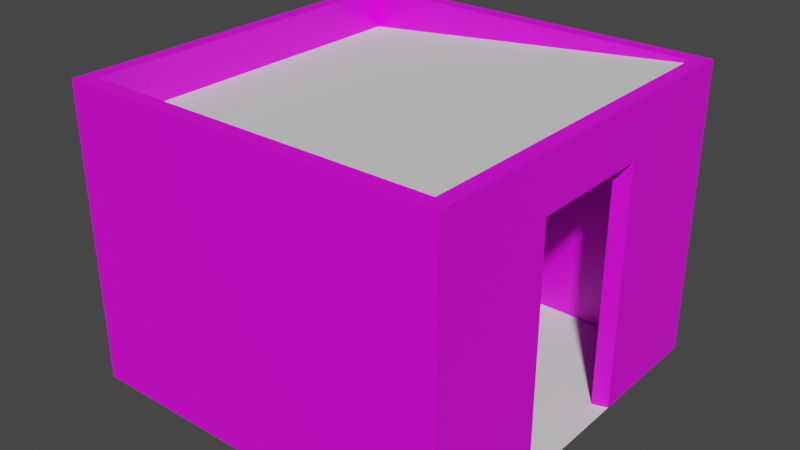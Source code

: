 # Source: CaptainOffice.blend  (saved by Blender 3.1.7; exported with 4.5.12 LTS)
import bpy
from mathutils import Matrix  # noqa: F401  (used for matrix-valued properties, if any)

bpy.ops.wm.read_factory_settings(use_empty=True)
scene = bpy.context.scene
scene.name = 'Scene'

# ---- collections
col_collection = bpy.data.collections.new('Collection'); scene.collection.children.link(col_collection)

# ---- images (referenced by path relative to the original .blend; pixels are not part of the script)
import os
ASSET_DIR = os.environ.get("B2B_ASSET_DIR", "")  # directory of the original .blend (textures are referenced by path, not embedded)
HERE = os.path.dirname(os.path.abspath(__file__))  # packed textures are extracted next to this script under _unpacked/

def load_image(name, relpath, width, height, colorspace="sRGB"):
    """Load a texture the original file referenced (path relative to the .blend, or extracted next to this script)."""
    p = next((c for c in (os.path.join(HERE, relpath), os.path.join(ASSET_DIR, relpath)) if relpath and os.path.exists(c)), "")
    if p:
        img = bpy.data.images.load(p, check_existing=True)
        img.name = name
    else:  # same state as the original file: an image datablock whose file is absent (Cycles renders it pink)
        img = bpy.data.images.new(name, width, height)
        img.source = "FILE"
        img.filepath = "//" + (relpath or name)
    img.colorspace_settings.name = colorspace
    return img
img_wood2_png = load_image('Wood2.png', 'Wood2.png', 1024, 1024, 'sRGB')

# ---- materials (node trees are filled in below, after node groups)
mat_material_001 = bpy.data.materials.new('Material.001')
mat_material_001.use_transparent_shadow = False

# ---- material node trees
mat_material_001.use_nodes = True; mat_material_001.node_tree.nodes.clear()
_N = mat_material_001.node_tree.nodes; _L = mat_material_001.node_tree.links
n0 = _N.new('ShaderNodeBsdfPrincipled'); n0.name = 'Principled BSDF'; n0.location = (10, 300)
n0.distribution = 'GGX'
n0.subsurface_method = 'RANDOM_WALK_SKIN'
n0.inputs[3].default_value = 1.45
n0.inputs[27].default_value = (0.0, 0.0, 0.0, 1.0)
n0.inputs[28].default_value = 1.0
n1 = _N.new('ShaderNodeOutputMaterial'); n1.name = 'Material Output'; n1.location = (300, 300)
n2 = _N.new('ShaderNodeTexImage'); n2.name = 'Image Texture'; n2.location = (-280, 280)
n2.image = img_wood2_png
_L.new(n0.outputs[0], n1.inputs[0])
_L.new(n2.outputs[0], n0.inputs[0])
n1.is_active_output = True

# ---- world
world_world = bpy.data.worlds.new('World'); scene.world = world_world
world_world.use_nodes = True; world_world.node_tree.nodes.clear()
_N = world_world.node_tree.nodes; _L = world_world.node_tree.links
n0 = _N.new('ShaderNodeOutputWorld'); n0.name = 'World Output'; n0.location = (300, 300)
n1 = _N.new('ShaderNodeBackground'); n1.name = 'Background'; n1.location = (10, 300)
n1.inputs[0].default_value = (0.05088, 0.05088, 0.05088, 1.0)
_L.new(n1.outputs[0], n0.inputs[0])
n0.is_active_output = True
world_world.color = (0.05088, 0.05088, 0.05088)
world_world.use_sun_shadow = False
world_world.sun_shadow_jitter_overblur = 0.0

# ---- meshes
me_plane = bpy.data.meshes.new('Plane')
me_plane.from_pydata([(-1.0, -1.0, 0.0), (1.0, -1.0, 0.0), (-1.0, 1.0, 0.0), (1.0, 1.0, 0.0), (-0.9235, 0.9235, 0.0), (-0.9235, -0.9235, 0.0), (0.9235, -0.9235, 0.0), (0.9235, 0.9235, 0.0), (-0.9235, 0.3078, 0.0), (-0.9235, -0.3078, 0.0), (0.9235, -0.3078, 0.0), (0.9235, 0.3078, 0.0), (-1.0, 0.3333, 0.0), (-1.0, -0.3333, 0.0), (1.0, -0.3333, 0.0), (1.0, 0.3333, 0.0), (-0.9235, -0.3078, 1.543), (-0.9235, -0.9235, 1.543), (0.9235, -0.9235, 1.543), (0.9235, 0.3078, 1.543), (0.9235, 0.9235, 1.543), (-0.9235, 0.9235, 1.543), (-1.0, -0.3333, 1.543), (-1.0, -1.0, 1.543), (1.0, -1.0, 1.543), (1.0, 0.3333, 1.543), (1.0, 1.0, 1.543), (-1.0, 1.0, 1.543), (-0.9235, 0.3078, 1.543), (0.9235, -0.3078, 1.543), (-1.0, 0.3333, 1.543), (1.0, -0.3333, 1.543), (-1.0, -1.0, 1.264), (1.0, -1.0, 1.264), (1.0, -0.3333, 1.264), (-1.0, 0.3333, 1.264), (-1.0, -0.3333, 1.264), (1.0, 0.3333, 1.264), (1.0, 1.0, 1.264), (-1.0, 1.0, 1.264), (-0.9235, 0.9235, 1.302), (0.9235, 0.9235, 1.302), (0.9235, 0.3078, 1.302), (-0.9235, 0.3078, 1.302), (-0.9235, -0.3078, 1.302), (0.9235, -0.9235, 1.302), (0.9235, -0.3078, 1.302), (-0.9235, -0.9235, 1.302)], [], [(14, 10, 46, 34), (32, 33, 24, 23), (43, 40, 21, 28), (34, 37, 25, 31), (36, 32, 23, 22), (33, 34, 31, 24), (40, 41, 20, 21), (35, 36, 22, 30), (41, 42, 19, 20), (37, 34, 46, 42), (15, 37, 42, 11), (28, 21, 27, 30), (18, 17, 23, 24), (29, 18, 24, 31), (21, 20, 26, 27), (20, 19, 25, 26), (19, 29, 31, 25), (17, 16, 22, 23), (16, 28, 30, 22), (44, 43, 28, 16), (37, 38, 26, 25), (46, 45, 18, 29), (38, 39, 27, 26), (47, 44, 16, 17), (42, 46, 29, 19), (45, 47, 17, 18), (39, 35, 30, 27), (2, 12, 35, 39), (3, 2, 39, 38), (15, 3, 38, 37), (12, 13, 36, 35), (1, 14, 34, 33), (13, 0, 32, 36), (0, 1, 33, 32), (6, 5, 47, 45), (5, 9, 44, 47), (10, 6, 45, 46), (9, 8, 43, 44), (7, 11, 42, 41), (4, 7, 41, 40), (8, 4, 40, 43)])
_uv = me_plane.uv_layers.new(name='UVMap')
_uv.uv.foreach_set('vector', [-1.834, -1.251, -1.654, -1.251, -1.654, 1.573, -1.834, 1.492, -2.516, 2.825, -2.516, -1.251, -1.834, -1.251, -1.834, 2.825, 3.365, 4.773, 3.365, 6.031, 2.774, 6.031, 2.774, 4.773, -0.3202, -0.1435, -0.3202, 1.218, -1.002, 1.218, -1.002, -0.1435, -0.3202, -2.867, -0.3202, -1.505, -1.002, -1.505, -1.002, -2.867, -0.3202, -1.505, -0.3202, -0.1435, -1.002, -0.1435, -1.002, -1.505, -0.4119, 2.579, -0.4119, 6.344, -1.002, 6.344, -1.002, 2.579, -0.3202, -4.228, -0.3202, -2.867, -1.002, -2.867, -1.002, -4.228, 3.365, -1.513, 3.365, -0.256, 2.774, -0.256, 2.774, -1.513, 3.456, -0.308, 3.456, 1.053, 3.365, 1.001, 3.365, -0.256, -1.654, 1.573, -1.654, -1.17, -1.475, -1.251, -1.475, 1.573, -1.179, -4.088, -1.179, -5.424, -1.002, -5.589, -1.002, -4.143, -5.434, -1.417, -1.179, -1.417, -1.002, -1.251, -5.611, -1.251, -5.434, -2.752, -5.434, -1.417, -5.611, -1.251, -5.611, -2.697, -1.179, -5.424, -5.434, -5.424, -5.611, -5.589, -1.002, -5.589, -5.434, -5.424, -5.434, -4.088, -5.611, -4.143, -5.611, -5.589, -5.434, -4.088, -5.434, -2.752, -5.611, -2.697, -5.611, -4.143, -1.179, -1.417, -1.179, -2.752, -1.002, -2.697, -1.002, -1.251, -1.179, -2.752, -1.179, -4.088, -1.002, -4.143, -1.002, -2.697, 3.365, 3.516, 3.365, 4.773, 2.774, 4.773, 2.774, 3.516, -0.3202, 1.218, -0.3202, 2.579, -1.002, 2.579, -1.002, 1.218, 3.365, 1.001, 3.365, 2.259, 2.774, 2.259, 2.774, 1.001, 5.868, -1.513, 5.868, -5.589, 6.551, -5.589, 6.551, -1.513, 3.365, 2.259, 3.365, 3.516, 2.774, 3.516, 2.774, 2.259, 3.365, -0.256, 3.365, 1.001, 2.774, 1.001, 2.774, -0.256, -5.02, 2.825, -5.02, 6.589, -5.611, 6.589, -5.611, 2.825, -0.3202, -5.589, -0.3202, -4.228, -1.002, -4.228, -1.002, -5.589, 2.774, -5.589, 2.774, -4.228, -0.3202, -4.228, -0.3202, -5.589, 2.774, -1.513, 2.774, -5.589, 5.868, -5.589, 5.868, -1.513, 2.774, 1.218, 2.774, 2.579, -0.3202, 2.579, -0.3202, 1.218, 2.774, -4.228, 2.774, -2.867, -0.3202, -2.867, -0.3202, -4.228, 2.774, -1.505, 2.774, -0.1435, -0.3202, -0.1435, -0.3202, -1.505, 2.774, -2.867, 2.774, -1.505, -0.3202, -1.505, -0.3202, -2.867, -5.611, 2.825, -5.611, -1.251, -2.516, -1.251, -2.516, 2.825, -1.834, 2.825, -1.834, 6.589, -5.02, 6.589, -5.02, 2.825, 6.551, 2.259, 6.551, 3.516, 3.365, 3.516, 3.365, 2.259, 6.551, 1.001, 6.551, 2.259, 3.365, 2.259, 3.365, 1.001, 6.551, 3.516, 6.551, 4.773, 3.365, 4.773, 3.365, 3.516, 6.551, -1.513, 6.551, -0.256, 3.365, -0.256, 3.365, -1.513, 2.774, 2.579, 2.774, 6.344, -0.4119, 6.344, -0.4119, 2.579, 6.551, 4.773, 6.551, 6.031, 3.365, 6.031, 3.365, 4.773])
me_plane.materials.append(mat_material_001)
me_plane.use_remesh_fix_poles = True
me_plane.use_remesh_preserve_attributes = False
me_plane.update()
me_plane_001 = bpy.data.meshes.new('Plane.001')
me_plane_001.from_pydata([(-1.0, -1.0, 0.0), (1.0, -1.0, 0.0), (-1.0, 1.0, 0.0), (1.0, 1.0, 0.0)], [], [(0, 1, 3, 2)])
_uv = me_plane_001.uv_layers.new(name='UVMap')
_uv.uv.foreach_set('vector', [0.0, 0.0, 1.0, 0.0, 1.0, 1.0, 0.0, 1.0])
me_plane_001.use_remesh_fix_poles = True
me_plane_001.use_remesh_preserve_attributes = False
me_plane_001.update()
me_plane_002 = bpy.data.meshes.new('Plane.002')
me_plane_002.from_pydata([(-1.0, -1.0, 0.0), (1.0, -1.0, 0.0), (-1.0, 1.0, 0.0), (1.0, 1.0, 0.0)], [], [(0, 1, 3, 2)])
_uv = me_plane_002.uv_layers.new(name='UVMap')
_uv.uv.foreach_set('vector', [0.0, 0.0, 1.0, 0.0, 1.0, 1.0, 0.0, 1.0])
me_plane_002.use_remesh_fix_poles = True
me_plane_002.use_remesh_preserve_attributes = False
me_plane_002.update()

# ---- objects
ob_house = bpy.data.objects.new('House', me_plane)
ob_floor = bpy.data.objects.new('Floor', me_plane_001)
ob_roof = bpy.data.objects.new('Roof', me_plane_002)

# ---- transforms, parenting, visibility, modifiers, constraints
ob_house.location = (0.0, 0.0, 0.0)
ob_floor.location = (0.0, 0.0, 0.0)
ob_roof.location = (0.0, 0.0, 1.431)
ob_roof.rotation_euler = (-0.0, 3.04, -0.0)

# ---- collection membership
col_collection.objects.link(ob_house)
col_collection.objects.link(ob_floor)
col_collection.objects.link(ob_roof)

# ---- scene / render settings (as saved in the file)
scene.frame_start = 1; scene.frame_end = 250; scene.frame_set(1)
scene.render.engine = 'BLENDER_EEVEE_NEXT'
scene.cycles.sampling_pattern = 'TABULATED_SOBOL'
scene.cycles.use_light_tree = False
scene.view_settings.view_transform = 'Filmic'
bpy.context.view_layer.update()

# ---- added for rendering (the .blend has no active camera and no usable light): camera, sun
cam_auto = bpy.data.cameras.new('AutoCamera')
cam_auto.lens = 50.0
cam_auto.sensor_width = 36.0
cam_auto.clip_end = 1000.0
ob_auto_camera = bpy.data.objects.new('AutoCamera', cam_auto)
scene.collection.objects.link(ob_auto_camera)
ob_auto_camera.location = (2.98107, -3.57728, 3.15642)
ob_auto_camera.rotation_euler = (1.09748, -7.21219e-08, 0.694738)
scene.camera = ob_auto_camera
light_auto_sun = bpy.data.lights.new('AutoSun', 'SUN')
light_auto_sun.energy = 3.0
light_auto_sun.angle = 0.0523599
ob_auto_sun = bpy.data.objects.new('AutoSun', light_auto_sun)
scene.collection.objects.link(ob_auto_sun)
ob_auto_sun.rotation_euler = (0.872665, 0.174533, 0.523599)
bpy.context.view_layer.update()
